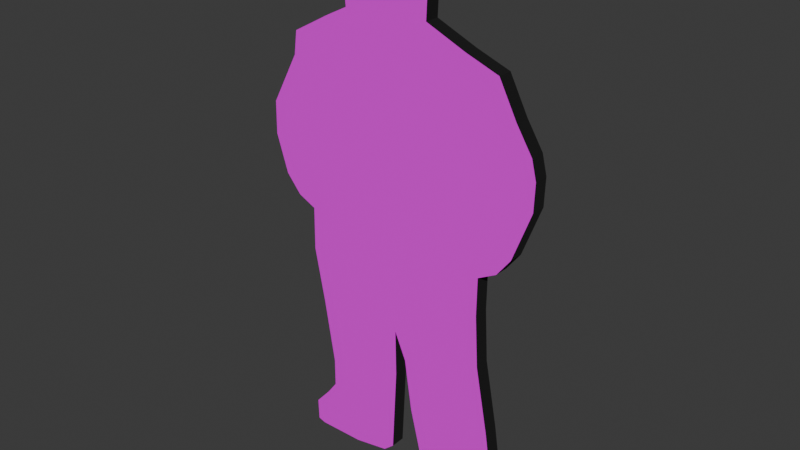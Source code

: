 # Source: Tuxedo.blend  (saved by Blender 5.0.119; exported with 4.5.12 LTS)
import bpy
from mathutils import Matrix  # noqa: F401  (used for matrix-valued properties, if any)

bpy.ops.wm.read_factory_settings(use_empty=True)
scene = bpy.context.scene
scene.name = 'Scene'

# ---- collections
col_collection = bpy.data.collections.new('Collection'); scene.collection.children.link(col_collection)

# ---- images (referenced by path relative to the original .blend; pixels are not part of the script)
import os
ASSET_DIR = os.environ.get("B2B_ASSET_DIR", "")  # directory of the original .blend (textures are referenced by path, not embedded)
HERE = os.path.dirname(os.path.abspath(__file__))  # packed textures are extracted next to this script under _unpacked/

def load_image(name, relpath, width, height, colorspace="sRGB"):
    """Load a texture the original file referenced (path relative to the .blend, or extracted next to this script)."""
    p = next((c for c in (os.path.join(HERE, relpath), os.path.join(ASSET_DIR, relpath)) if relpath and os.path.exists(c)), "")
    if p:
        img = bpy.data.images.load(p, check_existing=True)
        img.name = name
    else:  # same state as the original file: an image datablock whose file is absent (Cycles renders it pink)
        img = bpy.data.images.new(name, width, height)
        img.source = "FILE"
        img.filepath = "//" + (relpath or name)
    img.colorspace_settings.name = colorspace
    return img
img_tuxedo_man_front_texture_png_001 = load_image('Tuxedo-Man_front_texture.png.001', 'Tuxedo-Man_front_texture.png', 1024, 1024, 'sRGB')
img_tuxedo_man_back_texture_png_001 = load_image('Tuxedo-Man_back_texture.png.001', 'Tuxedo-Man_back_texture.png', 1024, 1024, 'sRGB')

# ---- materials (node trees are filled in below, after node groups)
mat_tuxedo_front = bpy.data.materials.new('Tuxedo_front')
mat_popup_side = bpy.data.materials.new('Popup-side')
mat_tuxedo_back = bpy.data.materials.new('Tuxedo_back')

# ---- material node trees
mat_tuxedo_front.use_nodes = True; mat_tuxedo_front.node_tree.nodes.clear()
_N = mat_tuxedo_front.node_tree.nodes; _L = mat_tuxedo_front.node_tree.links
n0 = _N.new('ShaderNodeBsdfPrincipled'); n0.name = 'Principled BSDF'; n0.location = (-200, 100)
n0.inputs[2].default_value = 1.0
n0.inputs[7].default_value = 1.0
n1 = _N.new('ShaderNodeOutputMaterial'); n1.name = 'Material Output'; n1.location = (200, 100)
n2 = _N.new('ShaderNodeTexImage'); n2.name = 'Image Texture'; n2.location = (-490, 75)
n2.image = img_tuxedo_man_front_texture_png_001
n2.interpolation = 'Closest'
n2.extension = 'CLIP'
_L.new(n0.outputs[0], n1.inputs[0])
_L.new(n2.outputs[0], n0.inputs[0])
n1.is_active_output = True
mat_popup_side.use_nodes = True; mat_popup_side.node_tree.nodes.clear()
_N = mat_popup_side.node_tree.nodes; _L = mat_popup_side.node_tree.links
n0 = _N.new('ShaderNodeBsdfPrincipled'); n0.name = 'Principled BSDF'; n0.location = (-200, 100)
n0.inputs[0].default_value = (0.0, 0.0, 0.0, 1.0)
n0.inputs[2].default_value = 1.0
n1 = _N.new('ShaderNodeOutputMaterial'); n1.name = 'Material Output'; n1.location = (200, 100)
_L.new(n0.outputs[0], n1.inputs[0])
n1.is_active_output = True
mat_tuxedo_back.use_nodes = True; mat_tuxedo_back.node_tree.nodes.clear()
_N = mat_tuxedo_back.node_tree.nodes; _L = mat_tuxedo_back.node_tree.links
n0 = _N.new('ShaderNodeBsdfPrincipled'); n0.name = 'Principled BSDF'; n0.location = (-200, 100)
n1 = _N.new('ShaderNodeOutputMaterial'); n1.name = 'Material Output'; n1.location = (200, 100)
n2 = _N.new('ShaderNodeTexImage'); n2.name = 'Image Texture'; n2.location = (-490, 75)
n2.image = img_tuxedo_man_back_texture_png_001
n2.interpolation = 'Closest'
_L.new(n0.outputs[0], n1.inputs[0])
_L.new(n2.outputs[0], n0.inputs[0])
n1.is_active_output = True

# ---- world
world_world = bpy.data.worlds.new('World'); scene.world = world_world
world_world.use_nodes = True; world_world.node_tree.nodes.clear()
_N = world_world.node_tree.nodes; _L = world_world.node_tree.links
n0 = _N.new('ShaderNodeOutputWorld'); n0.name = 'World Output'; n0.location = (200, 100)
n1 = _N.new('ShaderNodeBackground'); n1.name = 'Background'; n1.location = (-200, 100)
n1.inputs[0].default_value = (0.05088, 0.05088, 0.05088, 1.0)
_L.new(n1.outputs[0], n0.inputs[0])
n0.is_active_output = True
world_world.color = (0.05088, 0.05088, 0.05088)
world_world.sun_shadow_jitter_overblur = 0.0

# ---- meshes
me_vert_001 = bpy.data.meshes.new('Vert.001')
me_vert_001.from_pydata([(-0.2873, 9.624e-08, -0.7163), (-0.2891, 8.829e-08, -0.6571), (-0.2471, 8.175e-08, -0.6084), (-0.2202, 7.678e-08, -0.5714), (-0.2202, 6.639e-08, -0.4941), (-0.2487, 4.29e-08, -0.3193), (-0.2773, 2.281e-08, -0.1697), (-0.2756, 7.226e-09, -0.05378), (-0.3244, 4.065e-09, -0.03025), (-0.3647, -2.484e-09, 0.01849), (-0.3966, -1.603e-08, 0.1193), (-0.395, -2.778e-08, 0.2067), (-0.321, -4.607e-08, 0.3429), (-0.3126, -5.442e-08, 0.405), (-0.2084, -6.21e-08, 0.4622), (-0.1513, -6.594e-08, 0.4908), (-0.1529, -6.865e-08, 0.5109), (-0.1782, -7.61e-08, 0.5664), (-0.1748, -8.445e-08, 0.6286), (-0.1294, -9.123e-08, 0.679), (-0.08908, -9.439e-08, 0.7025), (0.008403, -9.439e-08, 0.7025), (0.03529, -9.146e-08, 0.6807), (0.07227, -8.536e-08, 0.6353), (0.08403, -7.881e-08, 0.5866), (0.08053, -6.736e-08, 0.5014), (0.1867, -6.125e-08, 0.4558), (0.2754, -5.686e-08, 0.4232), (0.3233, -4.462e-08, 0.3321), (0.3665, -3.537e-08, 0.2633), (0.3793, -2.847e-08, 0.2119), (0.377, -1.859e-08, 0.1384), (0.3268, -7.151e-10, 0.005322), (0.2895, 5.871e-09, -0.0437), (0.2393, 9.478e-09, -0.07054), (0.2381, 2.328e-08, -0.1733), (0.2463, 4.21e-08, -0.3133), (0.2801, 6.625e-08, -0.493), (0.3035, 8.726e-08, -0.6494), (0.3268, 9.165e-08, -0.6821), (0.328, 9.824e-08, -0.7311), (0.3081, 1.006e-07, -0.7487), (0.1202, 1.006e-07, -0.7487), (0.0817, 9.134e-08, -0.6798), (0.04552, 7.142e-08, -0.5316), (0.02451, 5.229e-08, -0.3892), (-0.007003, 4.241e-08, -0.3156), (-0.004669, 5.95e-08, -0.4429), (-0.01634, 9.118e-08, -0.6786), (-0.04552, 9.463e-08, -0.7043), (-0.1412, 9.698e-08, -0.7218), (-0.2673, 9.714e-08, -0.723)], [], [(19, 20, 22), (51, 0, 1), (51, 1, 2), (49, 50, 3), (50, 51, 2), (47, 48, 3), (48, 49, 3), (46, 47, 5), (50, 2, 3), (47, 3, 4), (47, 4, 5), (43, 44, 37), (44, 45, 37), (43, 38, 42), (38, 43, 37), (42, 38, 41), (46, 5, 6), (46, 6, 7), (45, 46, 36), (39, 40, 41), (36, 37, 45), (38, 39, 41), (7, 8, 9), (36, 46, 35), (46, 7, 34), (35, 46, 34), (7, 9, 10), (10, 11, 7), (11, 12, 7), (12, 13, 14), (12, 14, 15), (32, 33, 34), (30, 31, 28), (31, 32, 34), (28, 31, 34), (28, 29, 30), (26, 27, 28), (23, 24, 22), (24, 25, 16), (25, 26, 34), (26, 28, 34), (34, 7, 25), (25, 7, 15), (7, 12, 15), (16, 17, 19), (17, 18, 19), (15, 16, 25), (24, 16, 22), (20, 21, 22), (16, 19, 22)])
_uv = me_vert_001.uv_layers.new(name='UVMap')
_uv.uv.foreach_set('vector', [0.3534, 0.9469, 0.4024, 0.9622, 0.5532, 0.9474, 0.1805, 0.02609, 0.1562, 0.03055, 0.1543, 0.06943, 0.1805, 0.02609, 0.1543, 0.06943, 0.2055, 0.1013, 0.4497, 0.03757, 0.3335, 0.02641, 0.2383, 0.1255, 0.3335, 0.02641, 0.1805, 0.02609, 0.2055, 0.1013, 0.5003, 0.2092, 0.4852, 0.05434, 0.2383, 0.1255, 0.4852, 0.05434, 0.4497, 0.03757, 0.2383, 0.1255, 0.498, 0.2928, 0.5003, 0.2092, 0.2046, 0.2913, 0.3335, 0.02641, 0.2055, 0.1013, 0.2383, 0.1255, 0.5003, 0.2092, 0.2383, 0.1255, 0.2386, 0.1763, 0.5003, 0.2092, 0.2386, 0.1763, 0.2046, 0.2913, 0.6042, 0.05322, 0.5609, 0.1508, 0.8457, 0.1752, 0.5609, 0.1508, 0.5359, 0.2444, 0.8457, 0.1752, 0.6042, 0.05322, 0.8734, 0.07238, 0.6506, 0.007834, 0.8734, 0.07238, 0.6042, 0.05322, 0.8457, 0.1752, 0.6506, 0.007834, 0.8734, 0.07238, 0.8787, 0.007164, 0.498, 0.2928, 0.2046, 0.2913, 0.1705, 0.3897, 0.498, 0.2928, 0.1705, 0.3897, 0.173, 0.4659, 0.5359, 0.2444, 0.498, 0.2928, 0.8053, 0.2935, 0.9016, 0.05082, 0.9028, 0.0186, 0.8787, 0.007164, 0.8053, 0.2935, 0.8457, 0.1752, 0.5359, 0.2444, 0.8734, 0.07238, 0.9016, 0.05082, 0.8787, 0.007164, 0.173, 0.4659, 0.114, 0.4815, 0.06524, 0.5137, 0.8053, 0.2935, 0.498, 0.2928, 0.7959, 0.3855, 0.498, 0.2928, 0.173, 0.4659, 0.7978, 0.453, 0.7959, 0.3855, 0.498, 0.2928, 0.7978, 0.453, 0.173, 0.4659, 0.06524, 0.5137, 0.02689, 0.5801, 0.02689, 0.5801, 0.02927, 0.6375, 0.173, 0.4659, 0.02927, 0.6375, 0.1195, 0.7267, 0.173, 0.4659, 0.1195, 0.7267, 0.13, 0.7675, 0.2567, 0.8047, 0.1195, 0.7267, 0.2567, 0.8047, 0.3261, 0.8233, 0.9043, 0.5026, 0.8588, 0.4705, 0.7978, 0.453, 0.9688, 0.6381, 0.9657, 0.5898, 0.9013, 0.7173, 0.9657, 0.5898, 0.9043, 0.5026, 0.7978, 0.453, 0.9013, 0.7173, 0.9657, 0.5898, 0.7978, 0.453, 0.9013, 0.7173, 0.9535, 0.6719, 0.9688, 0.6381, 0.7361, 0.7991, 0.8436, 0.7773, 0.9013, 0.7173, 0.5979, 0.9175, 0.612, 0.8854, 0.5532, 0.9474, 0.612, 0.8854, 0.6074, 0.8294, 0.3241, 0.8366, 0.6074, 0.8294, 0.7361, 0.7991, 0.7978, 0.453, 0.7361, 0.7991, 0.9013, 0.7173, 0.7978, 0.453, 0.7978, 0.453, 0.173, 0.4659, 0.6074, 0.8294, 0.6074, 0.8294, 0.173, 0.4659, 0.3261, 0.8233, 0.173, 0.4659, 0.1195, 0.7267, 0.3261, 0.8233, 0.3241, 0.8366, 0.2938, 0.8731, 0.3534, 0.9469, 0.2938, 0.8731, 0.2981, 0.9139, 0.3534, 0.9469, 0.3261, 0.8233, 0.3241, 0.8366, 0.6074, 0.8294, 0.612, 0.8854, 0.3241, 0.8366, 0.5532, 0.9474, 0.4024, 0.9622, 0.5207, 0.9619, 0.5532, 0.9474, 0.3241, 0.8366, 0.3534, 0.9469, 0.5532, 0.9474])
me_vert_001.materials.append(mat_tuxedo_front)
me_vert_001.materials.append(mat_popup_side)
me_vert_001.materials.append(mat_tuxedo_back)
me_vert_001.update()

# ---- objects
ob_body_shape = bpy.data.objects.new('Body_shape', me_vert_001)

# ---- transforms, parenting, visibility, modifiers, constraints
ob_body_shape.location = (0.0, 0.0, 0.0)
_m = ob_body_shape.modifiers.new('Solidify', 'SOLIDIFY')
_m.thickness = 0.04
_m.material_offset = 2
_m.material_offset_rim = 1

# ---- collection membership
col_collection.objects.link(ob_body_shape)

# ---- scene / render settings (as saved in the file)
scene.frame_start = 1; scene.frame_end = 250; scene.frame_set(1)
scene.render.engine = 'BLENDER_EEVEE_NEXT'
scene.render.bake_bias = 0.0
scene.render.bake_samples = 0
scene.cycles.sampling_pattern = 'TABULATED_SOBOL'
scene.eevee.use_volume_custom_range = False
bpy.context.view_layer.update()

# ---- added for rendering (the .blend has no active camera and no usable light): camera, sun
cam_auto = bpy.data.cameras.new('AutoCamera')
cam_auto.lens = 50.0
cam_auto.sensor_width = 36.0
cam_auto.clip_end = 1000.0
ob_auto_camera = bpy.data.objects.new('AutoCamera', cam_auto)
scene.collection.objects.link(ob_auto_camera)
ob_auto_camera.location = (1.51435, -1.84761, 1.19535)
ob_auto_camera.rotation_euler = (1.09748, -7.21219e-08, 0.694738)
scene.camera = ob_auto_camera
light_auto_sun = bpy.data.lights.new('AutoSun', 'SUN')
light_auto_sun.energy = 3.0
light_auto_sun.angle = 0.0523599
ob_auto_sun = bpy.data.objects.new('AutoSun', light_auto_sun)
scene.collection.objects.link(ob_auto_sun)
ob_auto_sun.rotation_euler = (0.872665, 0.174533, 0.523599)
bpy.context.view_layer.update()
